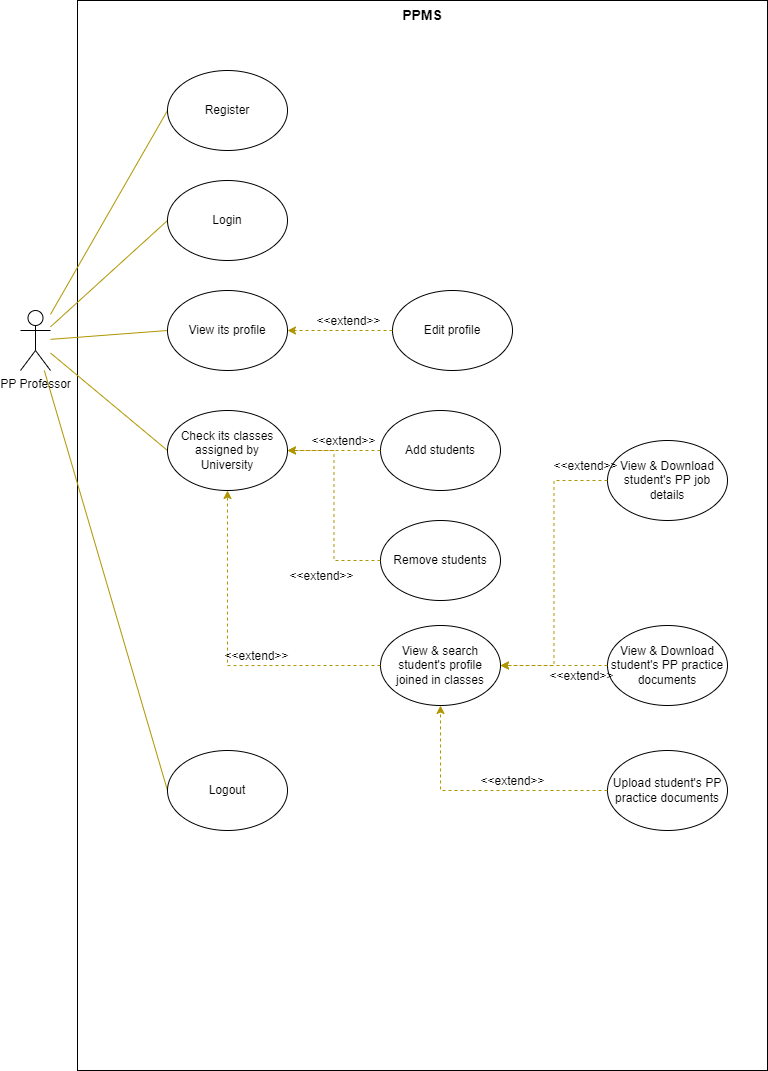

The diagram above was exported from draw.io. Its source (the exported page's mxGraphModel, read from the mxfile embedded in the PNG):
<mxGraphModel dx="1221" dy="611" grid="1" gridSize="10" guides="1" tooltips="1" connect="1" arrows="1" fold="1" page="1" pageScale="1" pageWidth="850" pageHeight="1100" math="0" shadow="0">
  <root>
    <mxCell id="0" />
    <mxCell id="1" parent="0" />
    <mxCell id="tLSX-U_T3a4RvcIWl1FC-224" value="" style="rounded=0;whiteSpace=wrap;html=1;labelBackgroundColor=none;labelBorderColor=none;" vertex="1" parent="1">
      <mxGeometry x="87" y="15" width="690" height="1070" as="geometry" />
    </mxCell>
    <mxCell id="tLSX-U_T3a4RvcIWl1FC-225" style="edgeStyle=none;rounded=0;orthogonalLoop=1;jettySize=auto;html=1;entryX=0;entryY=0.5;entryDx=0;entryDy=0;labelBackgroundColor=none;labelBorderColor=none;fontSize=11;fontColor=#000000;endArrow=none;endFill=0;strokeColor=#B09500;fillColor=#e3c800;" edge="1" parent="1" source="tLSX-U_T3a4RvcIWl1FC-230" target="tLSX-U_T3a4RvcIWl1FC-232">
      <mxGeometry relative="1" as="geometry" />
    </mxCell>
    <mxCell id="tLSX-U_T3a4RvcIWl1FC-226" style="edgeStyle=none;rounded=0;orthogonalLoop=1;jettySize=auto;html=1;entryX=0;entryY=0.5;entryDx=0;entryDy=0;labelBackgroundColor=none;labelBorderColor=none;fontSize=11;fontColor=#000000;endArrow=none;endFill=0;strokeColor=#B09500;fillColor=#e3c800;" edge="1" parent="1" source="tLSX-U_T3a4RvcIWl1FC-230" target="tLSX-U_T3a4RvcIWl1FC-233">
      <mxGeometry relative="1" as="geometry" />
    </mxCell>
    <mxCell id="tLSX-U_T3a4RvcIWl1FC-227" style="edgeStyle=none;rounded=0;orthogonalLoop=1;jettySize=auto;html=1;entryX=0;entryY=0.5;entryDx=0;entryDy=0;labelBackgroundColor=none;labelBorderColor=none;fontSize=11;fontColor=#000000;endArrow=none;endFill=0;strokeColor=#B09500;fillColor=#e3c800;" edge="1" parent="1" source="tLSX-U_T3a4RvcIWl1FC-230" target="tLSX-U_T3a4RvcIWl1FC-234">
      <mxGeometry relative="1" as="geometry" />
    </mxCell>
    <mxCell id="tLSX-U_T3a4RvcIWl1FC-228" style="edgeStyle=none;rounded=0;orthogonalLoop=1;jettySize=auto;html=1;entryX=0;entryY=0.5;entryDx=0;entryDy=0;labelBackgroundColor=none;labelBorderColor=none;fontSize=11;fontColor=#000000;endArrow=none;endFill=0;strokeColor=#B09500;fillColor=#e3c800;" edge="1" parent="1" source="tLSX-U_T3a4RvcIWl1FC-230" target="tLSX-U_T3a4RvcIWl1FC-238">
      <mxGeometry relative="1" as="geometry" />
    </mxCell>
    <mxCell id="tLSX-U_T3a4RvcIWl1FC-229" style="edgeStyle=none;rounded=0;orthogonalLoop=1;jettySize=auto;html=1;entryX=0;entryY=0.5;entryDx=0;entryDy=0;labelBackgroundColor=none;labelBorderColor=none;fontSize=11;fontColor=#000000;endArrow=none;endFill=0;strokeColor=#B09500;fillColor=#e3c800;" edge="1" parent="1" source="tLSX-U_T3a4RvcIWl1FC-230" target="tLSX-U_T3a4RvcIWl1FC-254">
      <mxGeometry relative="1" as="geometry" />
    </mxCell>
    <mxCell id="tLSX-U_T3a4RvcIWl1FC-230" value="PP Professor" style="shape=umlActor;verticalLabelPosition=bottom;verticalAlign=top;html=1;outlineConnect=0;labelBackgroundColor=none;labelBorderColor=none;" vertex="1" parent="1">
      <mxGeometry x="30" y="325" width="30" height="60" as="geometry" />
    </mxCell>
    <mxCell id="tLSX-U_T3a4RvcIWl1FC-231" value="&lt;b&gt;&lt;font style=&quot;font-size: 14px&quot;&gt;PPMS&lt;/font&gt;&lt;/b&gt;" style="text;html=1;strokeColor=none;fillColor=none;align=center;verticalAlign=middle;whiteSpace=wrap;rounded=0;labelBackgroundColor=none;labelBorderColor=none;" vertex="1" parent="1">
      <mxGeometry x="402" y="15" width="60" height="30" as="geometry" />
    </mxCell>
    <mxCell id="tLSX-U_T3a4RvcIWl1FC-232" value="Register" style="ellipse;whiteSpace=wrap;html=1;labelBackgroundColor=none;labelBorderColor=none;fontSize=11;fontColor=#000000;fillColor=#FFFFFF;" vertex="1" parent="1">
      <mxGeometry x="177" y="85" width="120" height="80" as="geometry" />
    </mxCell>
    <mxCell id="tLSX-U_T3a4RvcIWl1FC-233" value="Login" style="ellipse;whiteSpace=wrap;html=1;labelBackgroundColor=none;labelBorderColor=none;fontSize=11;fontColor=#000000;fillColor=#FFFFFF;" vertex="1" parent="1">
      <mxGeometry x="177" y="195" width="120" height="80" as="geometry" />
    </mxCell>
    <mxCell id="tLSX-U_T3a4RvcIWl1FC-234" value="View its profile" style="ellipse;whiteSpace=wrap;html=1;labelBackgroundColor=none;labelBorderColor=none;fontSize=11;fontColor=#000000;fillColor=#FFFFFF;" vertex="1" parent="1">
      <mxGeometry x="177" y="305" width="120" height="80" as="geometry" />
    </mxCell>
    <mxCell id="tLSX-U_T3a4RvcIWl1FC-235" value="Edit profile" style="ellipse;whiteSpace=wrap;html=1;labelBackgroundColor=none;labelBorderColor=none;fontSize=11;fontColor=#000000;fillColor=#FFFFFF;" vertex="1" parent="1">
      <mxGeometry x="402" y="305" width="120" height="80" as="geometry" />
    </mxCell>
    <mxCell id="tLSX-U_T3a4RvcIWl1FC-236" value="" style="edgeStyle=orthogonalEdgeStyle;rounded=0;orthogonalLoop=1;jettySize=auto;html=1;fontSize=11;dashed=1;labelBackgroundColor=none;labelBorderColor=none;fillColor=#e3c800;strokeColor=#B09500;exitX=0;exitY=0.5;exitDx=0;exitDy=0;entryX=1;entryY=0.5;entryDx=0;entryDy=0;" edge="1" parent="1" source="tLSX-U_T3a4RvcIWl1FC-235" target="tLSX-U_T3a4RvcIWl1FC-234">
      <mxGeometry relative="1" as="geometry">
        <mxPoint x="387" y="375" as="sourcePoint" />
        <mxPoint x="287" y="375" as="targetPoint" />
        <Array as="points" />
      </mxGeometry>
    </mxCell>
    <mxCell id="tLSX-U_T3a4RvcIWl1FC-237" value="&amp;lt;&amp;lt;extend&amp;gt;&amp;gt;" style="edgeLabel;html=1;align=center;verticalAlign=middle;resizable=0;points=[];fontSize=11;labelBackgroundColor=none;labelBorderColor=none;" vertex="1" connectable="0" parent="tLSX-U_T3a4RvcIWl1FC-236">
      <mxGeometry x="-0.2578" y="-1" relative="1" as="geometry">
        <mxPoint x="-6" y="-9" as="offset" />
      </mxGeometry>
    </mxCell>
    <mxCell id="tLSX-U_T3a4RvcIWl1FC-238" value="Check its classes assigned by University" style="ellipse;whiteSpace=wrap;html=1;labelBackgroundColor=none;labelBorderColor=none;fontSize=11;fontColor=#000000;fillColor=#FFFFFF;" vertex="1" parent="1">
      <mxGeometry x="177" y="425" width="120" height="80" as="geometry" />
    </mxCell>
    <mxCell id="tLSX-U_T3a4RvcIWl1FC-239" value="Add students" style="ellipse;whiteSpace=wrap;html=1;labelBackgroundColor=none;labelBorderColor=none;fontSize=11;fontColor=#000000;fillColor=#FFFFFF;" vertex="1" parent="1">
      <mxGeometry x="390" y="425" width="120" height="80" as="geometry" />
    </mxCell>
    <mxCell id="tLSX-U_T3a4RvcIWl1FC-240" value="" style="edgeStyle=orthogonalEdgeStyle;rounded=0;orthogonalLoop=1;jettySize=auto;html=1;fontSize=11;dashed=1;labelBackgroundColor=none;labelBorderColor=none;fillColor=#e3c800;strokeColor=#B09500;exitX=0;exitY=0.5;exitDx=0;exitDy=0;" edge="1" parent="1" source="tLSX-U_T3a4RvcIWl1FC-239">
      <mxGeometry relative="1" as="geometry">
        <mxPoint x="377" y="515" as="sourcePoint" />
        <mxPoint x="297" y="465" as="targetPoint" />
        <Array as="points" />
      </mxGeometry>
    </mxCell>
    <mxCell id="tLSX-U_T3a4RvcIWl1FC-241" value="&amp;lt;&amp;lt;extend&amp;gt;&amp;gt;" style="edgeLabel;html=1;align=center;verticalAlign=middle;resizable=0;points=[];fontSize=11;labelBackgroundColor=none;labelBorderColor=none;" vertex="1" connectable="0" parent="tLSX-U_T3a4RvcIWl1FC-240">
      <mxGeometry x="-0.2578" y="-1" relative="1" as="geometry">
        <mxPoint x="-3" y="-9" as="offset" />
      </mxGeometry>
    </mxCell>
    <mxCell id="tLSX-U_T3a4RvcIWl1FC-242" value="View &amp;amp; search student's profile joined in classes" style="ellipse;whiteSpace=wrap;html=1;labelBackgroundColor=none;labelBorderColor=none;fontSize=11;fontColor=#000000;fillColor=#FFFFFF;" vertex="1" parent="1">
      <mxGeometry x="390" y="640" width="120" height="80" as="geometry" />
    </mxCell>
    <mxCell id="tLSX-U_T3a4RvcIWl1FC-243" value="" style="edgeStyle=orthogonalEdgeStyle;rounded=0;orthogonalLoop=1;jettySize=auto;html=1;fontSize=11;dashed=1;labelBackgroundColor=none;labelBorderColor=none;fillColor=#e3c800;strokeColor=#B09500;exitX=0;exitY=0.5;exitDx=0;exitDy=0;" edge="1" parent="1" source="tLSX-U_T3a4RvcIWl1FC-242" target="tLSX-U_T3a4RvcIWl1FC-238">
      <mxGeometry relative="1" as="geometry">
        <mxPoint x="422" y="485" as="sourcePoint" />
        <mxPoint x="317" y="485" as="targetPoint" />
        <Array as="points" />
      </mxGeometry>
    </mxCell>
    <mxCell id="tLSX-U_T3a4RvcIWl1FC-244" value="&amp;lt;&amp;lt;extend&amp;gt;&amp;gt;" style="edgeLabel;html=1;align=center;verticalAlign=middle;resizable=0;points=[];fontSize=11;labelBackgroundColor=none;labelBorderColor=none;" vertex="1" connectable="0" parent="tLSX-U_T3a4RvcIWl1FC-243">
      <mxGeometry x="-0.2578" y="-1" relative="1" as="geometry">
        <mxPoint x="-3" y="-9" as="offset" />
      </mxGeometry>
    </mxCell>
    <mxCell id="tLSX-U_T3a4RvcIWl1FC-245" value="View &amp;amp; Download student's PP practice documents" style="ellipse;whiteSpace=wrap;html=1;labelBackgroundColor=none;labelBorderColor=none;fontSize=11;fontColor=#000000;fillColor=#FFFFFF;" vertex="1" parent="1">
      <mxGeometry x="617" y="640" width="120" height="80" as="geometry" />
    </mxCell>
    <mxCell id="tLSX-U_T3a4RvcIWl1FC-246" value="View &amp;amp; Download student's PP job details" style="ellipse;whiteSpace=wrap;html=1;labelBackgroundColor=none;labelBorderColor=none;fontSize=11;fontColor=#000000;fillColor=#FFFFFF;" vertex="1" parent="1">
      <mxGeometry x="617" y="455" width="120" height="80" as="geometry" />
    </mxCell>
    <mxCell id="tLSX-U_T3a4RvcIWl1FC-247" value="Upload student's PP practice documents" style="ellipse;whiteSpace=wrap;html=1;labelBackgroundColor=none;labelBorderColor=none;fontSize=11;fontColor=#000000;fillColor=#FFFFFF;" vertex="1" parent="1">
      <mxGeometry x="617" y="765" width="120" height="80" as="geometry" />
    </mxCell>
    <mxCell id="tLSX-U_T3a4RvcIWl1FC-248" value="" style="edgeStyle=orthogonalEdgeStyle;rounded=0;orthogonalLoop=1;jettySize=auto;html=1;fontSize=11;dashed=1;labelBackgroundColor=none;labelBorderColor=none;fillColor=#e3c800;strokeColor=#B09500;exitX=0;exitY=0.5;exitDx=0;exitDy=0;entryX=1;entryY=0.5;entryDx=0;entryDy=0;" edge="1" parent="1" source="tLSX-U_T3a4RvcIWl1FC-246" target="tLSX-U_T3a4RvcIWl1FC-242">
      <mxGeometry relative="1" as="geometry">
        <mxPoint x="587" y="504" as="sourcePoint" />
        <mxPoint x="487" y="504" as="targetPoint" />
        <Array as="points" />
      </mxGeometry>
    </mxCell>
    <mxCell id="tLSX-U_T3a4RvcIWl1FC-249" value="&amp;lt;&amp;lt;extend&amp;gt;&amp;gt;" style="edgeLabel;html=1;align=center;verticalAlign=middle;resizable=0;points=[];fontSize=11;labelBackgroundColor=none;labelBorderColor=none;" vertex="1" connectable="0" parent="tLSX-U_T3a4RvcIWl1FC-248">
      <mxGeometry x="-0.2578" y="-1" relative="1" as="geometry">
        <mxPoint x="32" y="-69" as="offset" />
      </mxGeometry>
    </mxCell>
    <mxCell id="tLSX-U_T3a4RvcIWl1FC-250" value="" style="edgeStyle=orthogonalEdgeStyle;rounded=0;orthogonalLoop=1;jettySize=auto;html=1;fontSize=11;dashed=1;labelBackgroundColor=none;labelBorderColor=none;fillColor=#e3c800;strokeColor=#B09500;exitX=0;exitY=0.5;exitDx=0;exitDy=0;entryX=0.5;entryY=1;entryDx=0;entryDy=0;" edge="1" parent="1" source="tLSX-U_T3a4RvcIWl1FC-247" target="tLSX-U_T3a4RvcIWl1FC-242">
      <mxGeometry relative="1" as="geometry">
        <mxPoint x="557" y="685" as="sourcePoint" />
        <mxPoint x="457" y="685" as="targetPoint" />
        <Array as="points" />
      </mxGeometry>
    </mxCell>
    <mxCell id="tLSX-U_T3a4RvcIWl1FC-251" value="&amp;lt;&amp;lt;extend&amp;gt;&amp;gt;" style="edgeLabel;html=1;align=center;verticalAlign=middle;resizable=0;points=[];fontSize=11;labelBackgroundColor=none;labelBorderColor=none;" vertex="1" connectable="0" parent="tLSX-U_T3a4RvcIWl1FC-250">
      <mxGeometry x="-0.2578" y="-1" relative="1" as="geometry">
        <mxPoint x="-3" y="-9" as="offset" />
      </mxGeometry>
    </mxCell>
    <mxCell id="tLSX-U_T3a4RvcIWl1FC-252" value="" style="edgeStyle=orthogonalEdgeStyle;rounded=0;orthogonalLoop=1;jettySize=auto;html=1;fontSize=11;dashed=1;labelBackgroundColor=none;labelBorderColor=none;fillColor=#e3c800;strokeColor=#B09500;exitX=0;exitY=0.5;exitDx=0;exitDy=0;entryX=1;entryY=0.5;entryDx=0;entryDy=0;" edge="1" parent="1" source="tLSX-U_T3a4RvcIWl1FC-245" target="tLSX-U_T3a4RvcIWl1FC-242">
      <mxGeometry relative="1" as="geometry">
        <mxPoint x="577" y="625" as="sourcePoint" />
        <mxPoint x="477" y="625" as="targetPoint" />
        <Array as="points" />
      </mxGeometry>
    </mxCell>
    <mxCell id="tLSX-U_T3a4RvcIWl1FC-253" value="&amp;lt;&amp;lt;extend&amp;gt;&amp;gt;" style="edgeLabel;html=1;align=center;verticalAlign=middle;resizable=0;points=[];fontSize=11;labelBackgroundColor=none;labelBorderColor=none;" vertex="1" connectable="0" parent="tLSX-U_T3a4RvcIWl1FC-252">
      <mxGeometry x="-0.2578" y="-1" relative="1" as="geometry">
        <mxPoint x="13" y="11" as="offset" />
      </mxGeometry>
    </mxCell>
    <mxCell id="tLSX-U_T3a4RvcIWl1FC-254" value="Logout" style="ellipse;whiteSpace=wrap;html=1;labelBackgroundColor=none;labelBorderColor=none;fontSize=11;fontColor=#000000;fillColor=#FFFFFF;" vertex="1" parent="1">
      <mxGeometry x="177" y="765" width="120" height="80" as="geometry" />
    </mxCell>
    <mxCell id="tLSX-U_T3a4RvcIWl1FC-255" value="Remove students" style="ellipse;whiteSpace=wrap;html=1;labelBackgroundColor=none;labelBorderColor=none;fontSize=11;fontColor=#000000;fillColor=#FFFFFF;" vertex="1" parent="1">
      <mxGeometry x="390" y="535" width="120" height="80" as="geometry" />
    </mxCell>
    <mxCell id="tLSX-U_T3a4RvcIWl1FC-256" value="" style="edgeStyle=orthogonalEdgeStyle;rounded=0;orthogonalLoop=1;jettySize=auto;html=1;fontSize=11;dashed=1;labelBackgroundColor=none;labelBorderColor=none;fillColor=#e3c800;strokeColor=#B09500;exitX=0;exitY=0.5;exitDx=0;exitDy=0;entryX=1;entryY=0.5;entryDx=0;entryDy=0;" edge="1" parent="1" source="tLSX-U_T3a4RvcIWl1FC-255" target="tLSX-U_T3a4RvcIWl1FC-238">
      <mxGeometry relative="1" as="geometry">
        <mxPoint x="400" y="475" as="sourcePoint" />
        <mxPoint x="307" y="475" as="targetPoint" />
        <Array as="points" />
      </mxGeometry>
    </mxCell>
    <mxCell id="tLSX-U_T3a4RvcIWl1FC-257" value="&amp;lt;&amp;lt;extend&amp;gt;&amp;gt;" style="edgeLabel;html=1;align=center;verticalAlign=middle;resizable=0;points=[];fontSize=11;labelBackgroundColor=none;labelBorderColor=none;" vertex="1" connectable="0" parent="tLSX-U_T3a4RvcIWl1FC-256">
      <mxGeometry x="-0.2578" y="-1" relative="1" as="geometry">
        <mxPoint x="-14" y="44" as="offset" />
      </mxGeometry>
    </mxCell>
  </root>
</mxGraphModel>